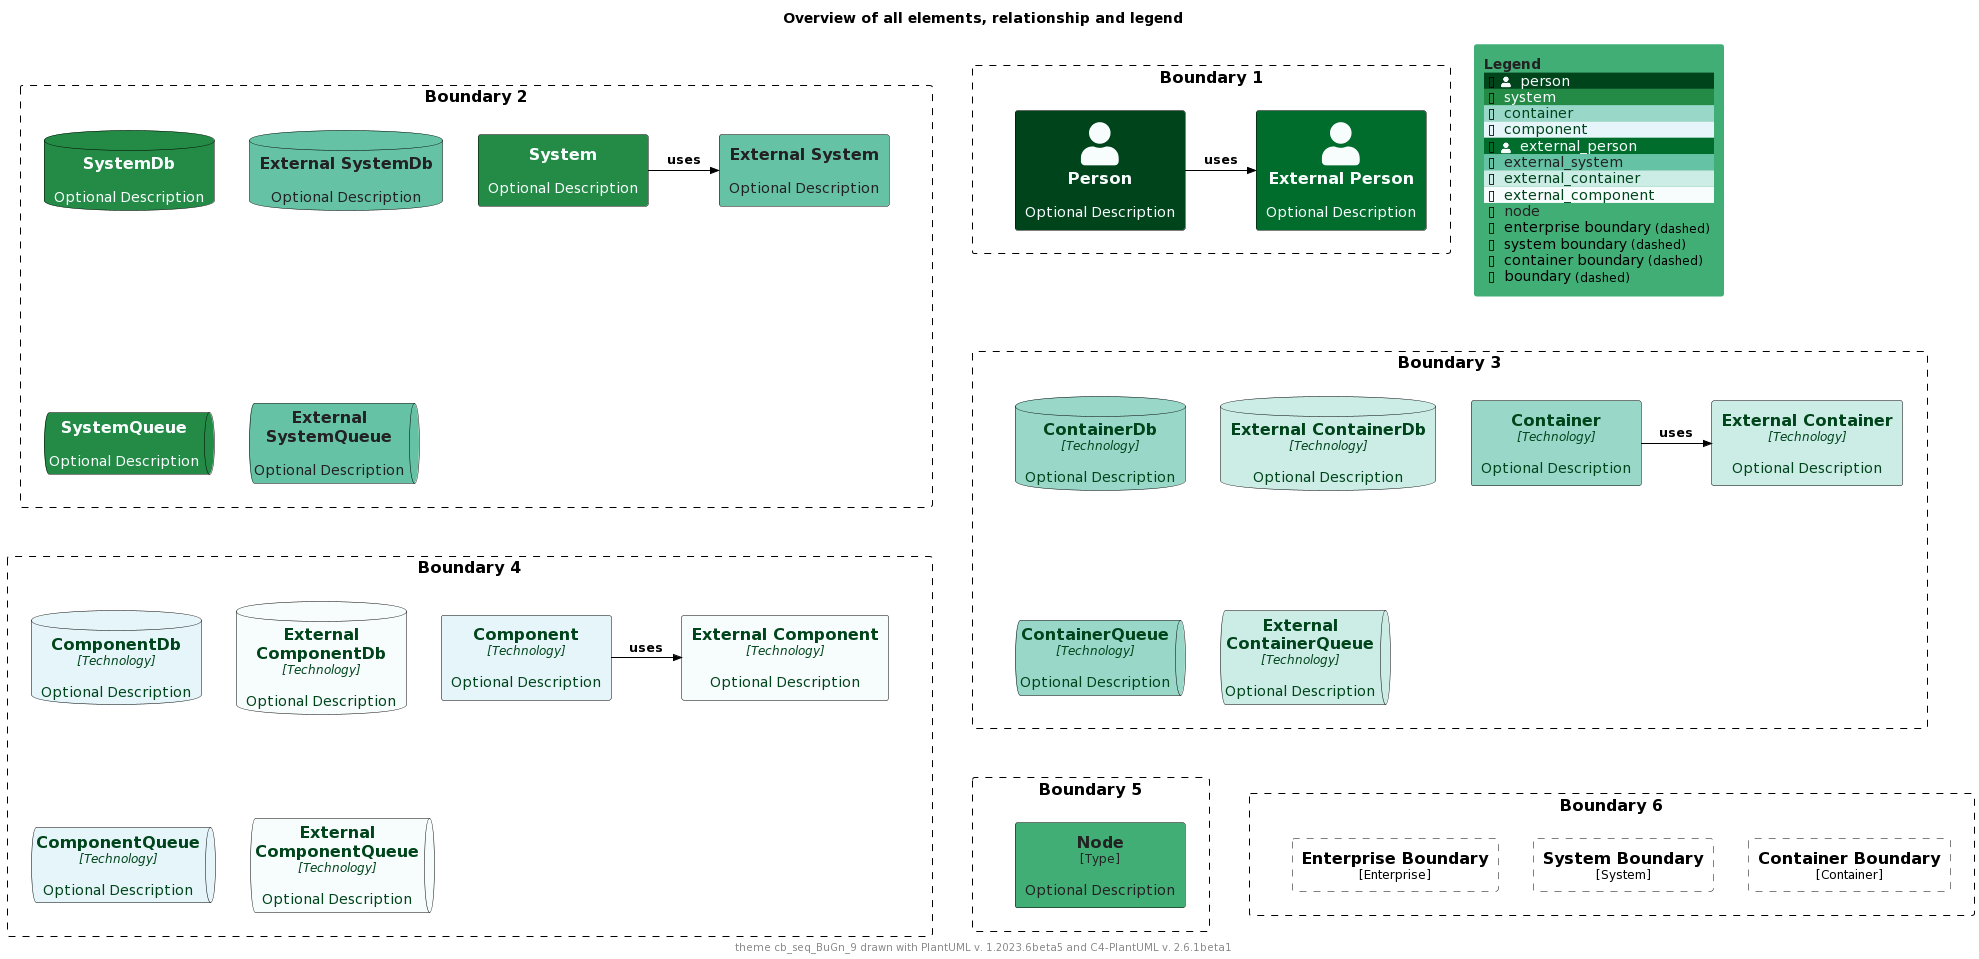

The diagram above was rendered by PlantUML. Its source (embedded in the PNG):
@startuml
'Theme: "puml-theme-cb_seq_BuGn_9.puml"
'Theme colors
' Metadata
' Created: 2023-05-02 22:09:48.987037+00:00
!$THEME = "cb_seq_BuGn_9"

!function $textcolor($bgColor)
!if $bgColor == $COLOR_INDEX_0 || $bgColor == $COLOR_INDEX_1 || $bgColor == $COLOR_INDEX_2 || $bgColor == $COLOR_INDEX_3
!return $COLOR_INDEX_8
!elseif $bgColor == $COLOR_INDEX_6 || $bgColor == $COLOR_INDEX_7 || $bgColor == $COLOR_INDEX_8
!return $COLOR_INDEX_0
!elseif %is_light($bgColor)
!return "#222222"
!elseif %is_dark($bgColor)
!return "#dddddd"
!else
!return $COLOR_TEXT_FALLBACK_COLOR
!endif
!endfunction

!$COLOR_INDEX_0="#F7FCFD"
!$COLOR_INDEX_1="#E5F5F9"
!$COLOR_INDEX_2="#CCECE6"
!$COLOR_INDEX_3="#99D8C9"
!$COLOR_INDEX_4="#66C2A4"
!$COLOR_INDEX_5="#41AE76"
!$COLOR_INDEX_6="#238B45"
!$COLOR_INDEX_7="#006D2C"
!$COLOR_INDEX_8="#00441B"
!$COLOR_BORDER_COLOR="#000000"

!$COLOR_TEXT_LIGHT=$COLOR_INDEX_0
!$COLOR_TEXT_DARK=$COLOR_INDEX_8
!$COLOR_TEXT_NEUTRAL=$textcolor($COLOR_INDEX_4)
!$COLOR_REL_COLOR=$textcolor($COLOR_INDEX_8)

!$COLOR_TEXT_FALLBACK_COLOR ?= "#000000"

' stereotype and technology font size
!$STEREOTYPE_FONT_SIZE ?= 12
!$TECHN_FONT_SIZE ?= 12

' default text color of all elements
!$ELEMENT_FONT_COLOR ?= $COLOR_TEXT_FALLBACK_COLOR

' arrow related colors and text size
!$ARROW_COLOR ?= $COLOR_TEXT_FALLBACK_COLOR
!$ARROW_FONT_COLOR ?= $COLOR_TEXT_FALLBACK_COLOR
!$ARROW_FONT_SIZE ?= 12

' (default) boundary related colors and style
!$BOUNDARY_COLOR ?= $COLOR_BORDER_COLOR
!$BOUNDARY_BG_COLOR ?= "transparent"
!$BOUNDARY_BORDER_STYLE ?= "dashed"

' person related colors
!$PERSON_BG_COLOR ?= $COLOR_INDEX_8
!$PERSON_FONT_COLOR ?= $textcolor($PERSON_BG_COLOR)
!$PERSON_BORDER_COLOR ?= $COLOR_BORDER_COLOR

' external person related colors
!$EXTERNAL_PERSON_BG_COLOR ?= $COLOR_INDEX_7
!$EXTERNAL_PERSON_FONT_COLOR ?= $textcolor($EXTERNAL_PERSON_BG_COLOR)
!$EXTERNAL_PERSON_BORDER_COLOR ?= $COLOR_BORDER_COLOR

' system related colors
!$SYSTEM_BG_COLOR ?= $COLOR_INDEX_6
!$SYSTEM_FONT_COLOR ?= $textcolor($SYSTEM_BG_COLOR)
!$SYSTEM_BORDER_COLOR ?= $COLOR_BORDER_COLOR

' external system related colors
!$EXTERNAL_SYSTEM_BG_COLOR ?= $COLOR_INDEX_4
!$EXTERNAL_SYSTEM_FONT_COLOR ?= $textcolor($EXTERNAL_SYSTEM_BG_COLOR)
!$EXTERNAL_SYSTEM_BORDER_COLOR ?= $COLOR_BORDER_COLOR

' system boundary related colors and style
!$SYSTEM_BOUNDARY_COLOR ?= $BOUNDARY_COLOR
!$SYSTEM_BOUNDARY_BG_COLOR ?= $BOUNDARY_BG_COLOR
!$SYSTEM_BOUNDARY_BORDER_STYLE ?= $BOUNDARY_BORDER_STYLE

' enterprise boundary related colors and style
!$ENTERPRISE_BOUNDARY_COLOR ?= $BOUNDARY_COLOR
!$ENTERPRISE_BOUNDARY_BG_COLOR ?= $BOUNDARY_BG_COLOR
!$ENTERPRISE_BOUNDARY_BORDER_STYLE ?= $BOUNDARY_BORDER_STYLE

' container related colors
!$CONTAINER_BG_COLOR ?= $COLOR_INDEX_3
!$CONTAINER_FONT_COLOR ?= $textcolor($CONTAINER_BG_COLOR)
!$CONTAINER_BORDER_COLOR ?= $COLOR_BORDER_COLOR

' external container related colors
!$EXTERNAL_CONTAINER_BG_COLOR ?= $COLOR_INDEX_2
!$EXTERNAL_CONTAINER_FONT_COLOR ?= $textcolor($EXTERNAL_CONTAINER_BG_COLOR)
!$EXTERNAL_CONTAINER_BORDER_COLOR ?= $COLOR_BORDER_COLOR

' container boundary related colors and style
!$CONTAINER_BOUNDARY_COLOR ?= $BOUNDARY_COLOR
!$CONTAINER_BOUNDARY_BG_COLOR ?= $BOUNDARY_BG_COLOR
!$CONTAINER_BOUNDARY_BORDER_STYLE ?= $BOUNDARY_BORDER_STYLE

' component related colors
!$COMPONENT_BG_COLOR ?= $COLOR_INDEX_1
!$COMPONENT_FONT_COLOR ?= $textcolor($COMPONENT_BG_COLOR)
!$COMPONENT_BORDER_COLOR ?= $COLOR_BORDER_COLOR

' external component related colors
!$EXTERNAL_COMPONENT_BG_COLOR ?= $COLOR_INDEX_0
!$EXTERNAL_COMPONENT_FONT_COLOR ?= $textcolor($EXTERNAL_COMPONENT_BG_COLOR)
!$EXTERNAL_COMPONENT_BORDER_COLOR ?= $COLOR_BORDER_COLOR

' node related colors
!$NODE_BG_COLOR ?= $COLOR_INDEX_5
!$NODE_FONT_COLOR ?= $textcolor($NODE_BG_COLOR)
!$NODE_BORDER_COLOR ?= $COLOR_BORDER_COLOR

' legend colors and sizes
!$LEGEND_TITLE_COLOR ?= $textcolor($COLOR_INDEX_5)
!$LEGEND_FONT_COLOR ?= $textcolor($COLOR_INDEX_5)
!$LEGEND_BG_COLOR ?= $COLOR_INDEX_5
!$LEGEND_BORDER_COLOR ?= $COLOR_INDEX_5
!$LEGEND_DARK_COLOR ?= $COLOR_TEXT_DARK
!$LEGEND_LIGHT_COLOR ?= $COLOR_TEXT_LIGHT

!$LEGEND_DETAILS_SMALL_SIZE ?= 8
!$LEGEND_DETAILS_NORMAL_SIZE ?= 12

' legend related texts
!$LEGEND_SHADOW_TEXT ?= "shadow"
!$LEGEND_NO_SHADOW_TEXT ?= "no shadow"
!$LEGEND_NO_FONT_BG_TEXT ?= "last text and back color"
!$LEGEND_NO_FONT_TEXT ?= "last text color"
!$LEGEND_NO_BG_TEXT ?= "last back color"
!$LEGEND_NO_LINE_TEXT ?= "last line color"
!$LEGEND_ROUNDED_BOX ?= "rounded box"
!$LEGEND_EIGHT_SIDED ?= "eight sided"
!$LEGEND_DOTTED_LINE ?= "dotted"
!$LEGEND_DASHED_LINE ?= "dashed"
!$LEGEND_BOLD_LINE ?= "bold"
!$LEGEND_BOUNDARY ?= "boundary"
!$LEGEND_DASHED_BOUNDARY ?= "dashed"
' transparent is ignored, produces smaller legends
' !$LEGEND_DASHED_TRANSPARENT_BOUNDARY ?= "dashed, transparent"
!$LEGEND_DASHED_TRANSPARENT_BOUNDARY ?= "dashed"

' sketch related colors, font and texts
!$SKETCH_BG_COLOR ?= "transparent"
!$SKETCH_FONT_COLOR ?= $COLOR_INDEX_8
!$SKETCH_WARNING_COLOR ?= $COLOR_INDEX_0

!$SKETCH_FONT_NAME ?= "Gochi Hand"

!$SKETCH_FOOTER_WARNING ?= "Warning:"
!$SKETCH_FOOTER_TEXT ?= "Created for discussion, needs to be validated"

' size of rectangle shape corner markers
!$ROUNDED_BOX_SIZE ?= 25
!$EIGHT_SIDED_SIZE ?= 18

' Elements


' displays all elements, relationship and legend (can be included in the theme test)
!if %variable_exists("RELATIVE_INCLUDE")
  !include %get_variable_value("RELATIVE_INCLUDE")/C4_Component.puml
  !include %get_variable_value("RELATIVE_INCLUDE")/C4_Deployment.puml
!else
  !include https://raw.githubusercontent.com/plantuml-stdlib/C4-PlantUML/master/C4_Component.puml
  !include https://raw.githubusercontent.com/plantuml-stdlib/C4-PlantUML/master/C4_Deployment.puml
!endif

SetDefaultLegendEntries("person\nsystem\ncontainer\ncomponent\nexternal_person\nexternal_system\nexternal_container\nexternal_component\nnode\nenterprise_boundary\nsystem_boundary\ncontainer_boundary\nboundary")

title Overview of all elements, relationship and legend

footer theme $THEME drawn with PlantUML v. %version() and C4-PlantUML v. C4Version()

Boundary(b2, "Boundary 2") {
  System(system, "System", "Optional Description")
  System_Ext(externalSystem, "External System", "Optional Description")
  Rel_R(system, externalSystem, "uses")

  SystemDb(systemDb, "SystemDb", "Optional Description")
  SystemDb_Ext(externalSystemDb, "External SystemDb", "Optional Description")
  SystemQueue(systemQueue, "SystemQueue", "Optional Description")
  SystemQueue_Ext(externalSystemQueue, "External SystemQueue", "Optional Description")    
}

Boundary(b1, "Boundary 1") {
  Person(person, "Person", "Optional Description")
  Person_Ext(externalPerson, "External Person", "Optional Description")
  Rel_R(person, externalPerson, "uses")
}

Boundary(b3, "Boundary 3") {
  Container(container, "Container", "Technology", "Optional Description")
  Container_Ext(externalContainer, "External Container", "Technology", "Optional Description")
  Rel_R(container, externalContainer, "uses")

  ContainerDb(containerDb, "ContainerDb", "Technology", "Optional Description")
  ContainerDb_Ext(externalContainerDb, "External ContainerDb", "Technology", "Optional Description")
  ContainerQueue(containerQueue, "ContainerQueue", "Technology", "Optional Description")
  ContainerQueue_Ext(externalContainerQueue, "External ContainerQueue", "Technology", "Optional Description")
}

Boundary(b4, "Boundary 4") {
  Component(component, "Component", "Technology", "Optional Description")
  Component_Ext(externalComponent, "External Component", "Technology", "Optional Description")
  Rel_R(component, externalComponent, "uses")

  ComponentDb(componentDb, "ComponentDb", "Technology", "Optional Description")
  ComponentDb_Ext(externalComponentDb, "External ComponentDb", "Technology", "Optional Description")
  ComponentQueue(componentQueue, "ComponentQueue", "Technology", "Optional Description")
  ComponentQueue_Ext(externalComponentQueue, "External ComponentQueue", "Technology", "Optional Description")
}

Boundary(b5, "Boundary 5") {
  Node(node, "Node", "Type", "Optional Description")
}

Boundary(b6, "Boundary 6") {
  Enterprise_Boundary(eb, "Enterprise Boundary") {
  }

  System_Boundary(sb, "System Boundary") {
  }

  Container_Boundary(cb, "Container Boundary") {
  }

  Lay_R(eb,sb)
  Lay_R(sb,cb)
}

Lay_D(b2,b3)
Lay_R(b2,b1)
Lay_D(b3,b4)
Lay_D(b4,b5)
Lay_R(b5,b6)

SHOW_FLOATING_LEGEND()
@enduml